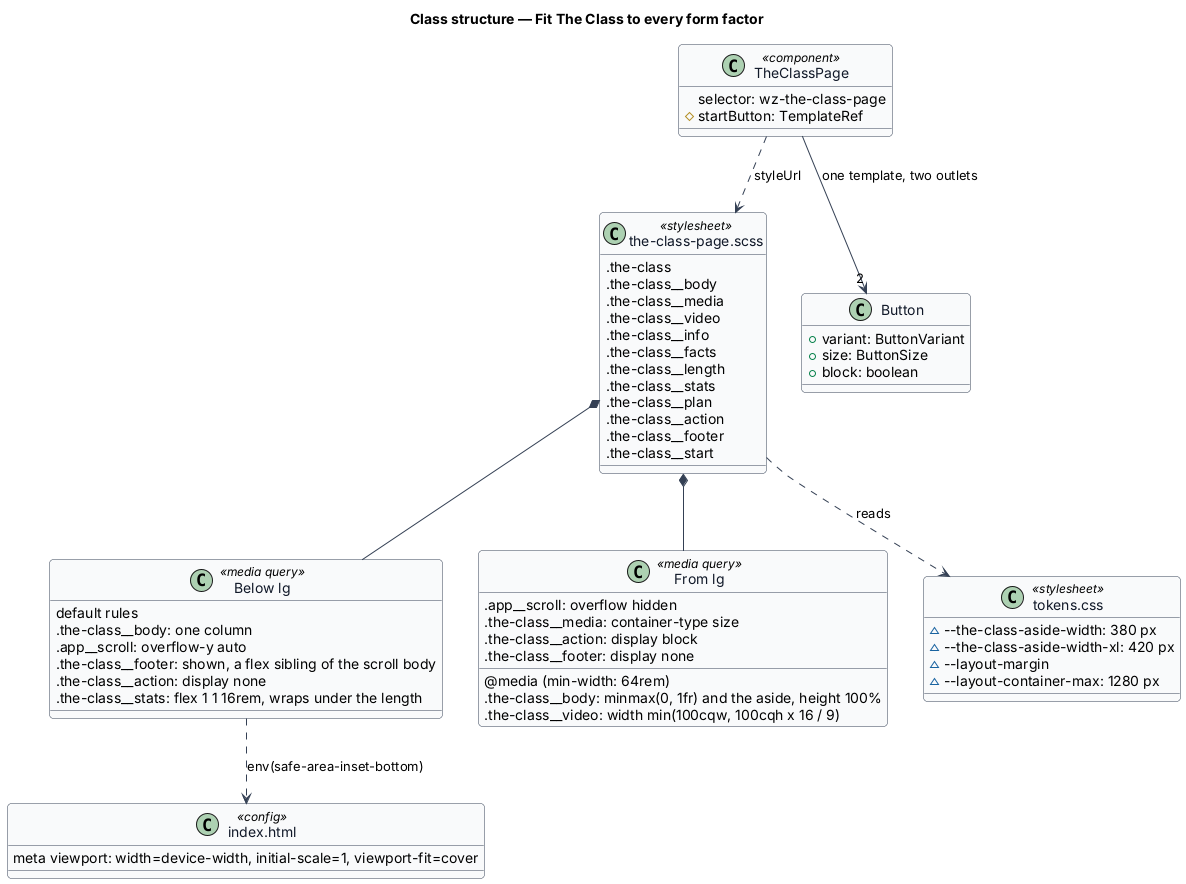

The diagram above was rendered by PlantUML. Its source (embedded in the PNG):
@startuml
' --- shared skin header ---
skinparam backgroundColor #FFFFFF
skinparam shadowing false
skinparam roundcorner 8
skinparam defaultFontName Arial
skinparam ArrowColor #344054
skinparam class {
  BorderColor #344054
  FontColor #101828
  BackgroundColor #F9FAFB
}
' --------------------------
title Class structure — Fit The Class to every form factor

class TheClassPage <<component>> {
  selector: wz-the-class-page
  #startButton: TemplateRef
}
class "the-class-page.scss" as Sheet <<stylesheet>> {
  .the-class
  .the-class~__body
  .the-class~__media
  .the-class~__video
  .the-class~__info
  .the-class~__facts
  .the-class~__length
  .the-class~__stats
  .the-class~__plan
  .the-class~__action
  .the-class~__footer
  .the-class~__start
}
class "Below lg" as Narrow <<media query>> {
  default rules
  .the-class~__body: one column
  .app~__scroll: overflow-y auto
  .the-class~__footer: shown, a flex sibling of the scroll body
  .the-class~__action: display none
  .the-class~__stats: flex 1 1 16rem, wraps under the length
}
class "From lg" as Wide <<media query>> {
  @media (min-width: 64rem)
  .the-class~__body: minmax(0, 1fr) and the aside, height 100%
  .app~__scroll: overflow hidden
  .the-class~__media: container-type size
  .the-class~__video: width min(100cqw, 100cqh x 16 / 9)
  .the-class~__action: display block
  .the-class~__footer: display none
}
class "tokens.css" as Tokens <<stylesheet>> {
  ~--the-class-aside-width: 380 px
  ~--the-class-aside-width-xl: 420 px
  ~--layout-margin
  ~--layout-container-max: 1280 px
}
class "index.html" as Index <<config>> {
  meta viewport: width=device-width, initial-scale=1, viewport-fit=cover
}
class Button {
  +variant: ButtonVariant
  +size: ButtonSize
  +block: boolean
}

TheClassPage ..> Sheet : styleUrl
TheClassPage --> "2" Button : one template, two outlets
Sheet *-- Narrow
Sheet *-- Wide
Sheet ..> Tokens : reads
Narrow ..> Index : env(safe-area-inset-bottom)
@enduml